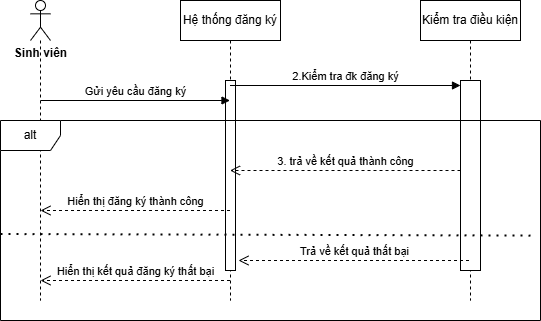

The diagram above was exported from draw.io. Its source (the exported page's mxGraphModel, read from the mxfile embedded in the PNG):
<mxGraphModel dx="1042" dy="630" grid="1" gridSize="10" guides="1" tooltips="1" connect="1" arrows="1" fold="1" page="1" pageScale="1" pageWidth="827" pageHeight="1169" math="0" shadow="0">
  <root>
    <mxCell id="0" />
    <mxCell id="1" parent="0" />
    <mxCell id="b7YBObqX7znpqn7eeysX-2" value="" style="shape=umlLifeline;perimeter=lifelinePerimeter;whiteSpace=wrap;html=1;container=1;dropTarget=0;collapsible=0;recursiveResize=0;outlineConnect=0;portConstraint=eastwest;newEdgeStyle={&quot;curved&quot;:0,&quot;rounded&quot;:0};participant=umlActor;" vertex="1" parent="1">
      <mxGeometry x="90" y="40" width="20" height="300" as="geometry" />
    </mxCell>
    <mxCell id="b7YBObqX7znpqn7eeysX-3" value="Hệ thống đăng ký" style="shape=umlLifeline;perimeter=lifelinePerimeter;whiteSpace=wrap;html=1;container=1;dropTarget=0;collapsible=0;recursiveResize=0;outlineConnect=0;portConstraint=eastwest;newEdgeStyle={&quot;curved&quot;:0,&quot;rounded&quot;:0};" vertex="1" parent="1">
      <mxGeometry x="240" y="40" width="100" height="300" as="geometry" />
    </mxCell>
    <mxCell id="b7YBObqX7znpqn7eeysX-4" value="" style="html=1;points=[[0,0,0,0,5],[0,1,0,0,-5],[1,0,0,0,5],[1,1,0,0,-5]];perimeter=orthogonalPerimeter;outlineConnect=0;targetShapes=umlLifeline;portConstraint=eastwest;newEdgeStyle={&quot;curved&quot;:0,&quot;rounded&quot;:0};" vertex="1" parent="b7YBObqX7znpqn7eeysX-3">
      <mxGeometry x="45" y="80" width="10" height="190" as="geometry" />
    </mxCell>
    <mxCell id="b7YBObqX7znpqn7eeysX-5" value="Gửi yêu cầu đăng ký" style="html=1;verticalAlign=bottom;endArrow=block;curved=0;rounded=0;" edge="1" parent="1" target="b7YBObqX7znpqn7eeysX-3">
      <mxGeometry width="80" relative="1" as="geometry">
        <mxPoint x="100" y="140" as="sourcePoint" />
        <mxPoint x="180" y="140" as="targetPoint" />
      </mxGeometry>
    </mxCell>
    <mxCell id="b7YBObqX7znpqn7eeysX-6" value="Sinh viên" style="text;align=center;fontStyle=1;verticalAlign=middle;spacingLeft=3;spacingRight=3;strokeColor=none;rotatable=0;points=[[0,0.5],[1,0.5]];portConstraint=eastwest;html=1;" vertex="1" parent="1">
      <mxGeometry x="60" y="80" width="80" height="26" as="geometry" />
    </mxCell>
    <mxCell id="b7YBObqX7znpqn7eeysX-7" value="Kiểm tra điều kiện" style="shape=umlLifeline;perimeter=lifelinePerimeter;whiteSpace=wrap;html=1;container=1;dropTarget=0;collapsible=0;recursiveResize=0;outlineConnect=0;portConstraint=eastwest;newEdgeStyle={&quot;curved&quot;:0,&quot;rounded&quot;:0};" vertex="1" parent="1">
      <mxGeometry x="480" y="40" width="100" height="300" as="geometry" />
    </mxCell>
    <mxCell id="b7YBObqX7znpqn7eeysX-8" value="" style="html=1;points=[[0,0,0,0,5],[0,1,0,0,-5],[1,0,0,0,5],[1,1,0,0,-5]];perimeter=orthogonalPerimeter;outlineConnect=0;targetShapes=umlLifeline;portConstraint=eastwest;newEdgeStyle={&quot;curved&quot;:0,&quot;rounded&quot;:0};" vertex="1" parent="b7YBObqX7znpqn7eeysX-7">
      <mxGeometry x="40" y="80" width="20" height="190" as="geometry" />
    </mxCell>
    <mxCell id="b7YBObqX7znpqn7eeysX-9" value="2.Kiểm tra đk đăng ký" style="html=1;verticalAlign=bottom;endArrow=block;curved=0;rounded=0;entryX=0;entryY=0;entryDx=0;entryDy=5;" edge="1" target="b7YBObqX7znpqn7eeysX-8" parent="1" source="b7YBObqX7znpqn7eeysX-3">
      <mxGeometry relative="1" as="geometry">
        <mxPoint x="450" y="125" as="sourcePoint" />
      </mxGeometry>
    </mxCell>
    <mxCell id="b7YBObqX7znpqn7eeysX-10" value="3. trả về kết quả thành công" style="html=1;verticalAlign=bottom;endArrow=open;dashed=1;endSize=8;curved=0;rounded=0;exitX=0;exitY=1;exitDx=0;exitDy=-5;" edge="1" parent="1">
      <mxGeometry relative="1" as="geometry">
        <mxPoint x="289.5" y="209.9999999999999" as="targetPoint" />
        <mxPoint x="520" y="209.9999999999999" as="sourcePoint" />
      </mxGeometry>
    </mxCell>
    <mxCell id="b7YBObqX7znpqn7eeysX-11" value="alt" style="shape=umlFrame;whiteSpace=wrap;html=1;pointerEvents=0;" vertex="1" parent="1">
      <mxGeometry x="60" y="160" width="540" height="200" as="geometry" />
    </mxCell>
    <mxCell id="ssDJ-ITafiabX531kMk3-1" value="Hiển thị đăng ký thành công" style="html=1;verticalAlign=bottom;endArrow=open;dashed=1;endSize=8;curved=0;rounded=0;" edge="1" parent="1">
      <mxGeometry relative="1" as="geometry">
        <mxPoint x="289.5" y="250" as="sourcePoint" />
        <mxPoint x="100" y="250" as="targetPoint" />
      </mxGeometry>
    </mxCell>
    <mxCell id="VzMPcAwGLVe9WiZzZ5vE-1" value="" style="endArrow=none;dashed=1;html=1;dashPattern=1 3;strokeWidth=2;rounded=0;entryX=0.993;entryY=0.578;entryDx=0;entryDy=0;entryPerimeter=0;exitX=0.001;exitY=0.57;exitDx=0;exitDy=0;exitPerimeter=0;" edge="1" parent="1" source="b7YBObqX7znpqn7eeysX-11" target="b7YBObqX7znpqn7eeysX-11">
      <mxGeometry width="50" height="50" relative="1" as="geometry">
        <mxPoint x="310" y="300" as="sourcePoint" />
        <mxPoint x="360" y="250" as="targetPoint" />
      </mxGeometry>
    </mxCell>
    <mxCell id="VzMPcAwGLVe9WiZzZ5vE-2" value="Hiển thị kết quả đăng ký thất bại" style="html=1;verticalAlign=bottom;endArrow=open;dashed=1;endSize=8;curved=0;rounded=0;" edge="1" parent="1">
      <mxGeometry relative="1" as="geometry">
        <mxPoint x="289.5" y="320" as="sourcePoint" />
        <mxPoint x="100" y="320" as="targetPoint" />
      </mxGeometry>
    </mxCell>
    <mxCell id="VzMPcAwGLVe9WiZzZ5vE-3" value="Trả về kết quả thất bại" style="html=1;verticalAlign=bottom;endArrow=open;dashed=1;endSize=8;curved=0;rounded=0;exitX=0;exitY=1;exitDx=0;exitDy=-5;" edge="1" parent="1">
      <mxGeometry relative="1" as="geometry">
        <mxPoint x="298" y="299.9999999999999" as="targetPoint" />
        <mxPoint x="528.5" y="299.9999999999999" as="sourcePoint" />
      </mxGeometry>
    </mxCell>
  </root>
</mxGraphModel>